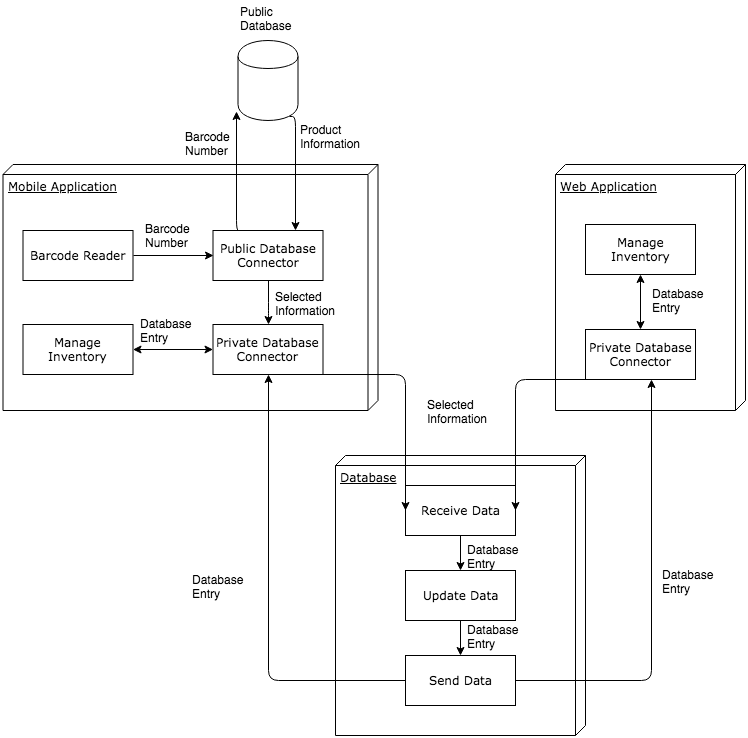

The diagram above was exported from draw.io. Its source (the exported page's mxGraphModel, read from the mxfile embedded in the PNG):
<mxGraphModel dx="1026" dy="466" grid="1" gridSize="10" guides="1" tooltips="1" connect="1" arrows="1" fold="1" page="1" pageScale="1" pageWidth="1100" pageHeight="850" background="#ffffff" math="0" shadow="0">
  <root>
    <mxCell id="0" />
    <mxCell id="1" parent="0" />
    <mxCell id="39150e848f15840c-1" value="Mobile Application" style="verticalAlign=top;align=left;spacingTop=8;spacingLeft=2;spacingRight=12;shape=cube;size=10;direction=south;fontStyle=4;html=1;rounded=0;shadow=0;comic=0;labelBackgroundColor=none;strokeColor=#000000;strokeWidth=1;fillColor=#ffffff;fontFamily=Verdana;fontSize=12;fontColor=#000000;" parent="1" vertex="1">
      <mxGeometry x="107.5" y="194" width="375" height="246" as="geometry" />
    </mxCell>
    <mxCell id="39150e848f15840c-2" value="Web Application" style="verticalAlign=top;align=left;spacingTop=8;spacingLeft=2;spacingRight=12;shape=cube;size=10;direction=south;fontStyle=4;html=1;rounded=0;shadow=0;comic=0;labelBackgroundColor=none;strokeColor=#000000;strokeWidth=1;fillColor=#ffffff;fontFamily=Verdana;fontSize=12;fontColor=#000000;" parent="1" vertex="1">
      <mxGeometry x="660" y="194" width="190" height="246" as="geometry" />
    </mxCell>
    <mxCell id="39150e848f15840c-3" value="Database" style="verticalAlign=top;align=left;spacingTop=8;spacingLeft=2;spacingRight=12;shape=cube;size=10;direction=south;fontStyle=4;html=1;rounded=0;shadow=0;comic=0;labelBackgroundColor=none;strokeColor=#000000;strokeWidth=1;fillColor=#ffffff;fontFamily=Verdana;fontSize=12;fontColor=#000000;" parent="1" vertex="1">
      <mxGeometry x="440" y="485" width="250" height="280" as="geometry" />
    </mxCell>
    <mxCell id="39150e848f15840c-4" value="Barcode Reader" style="html=1;rounded=0;shadow=0;comic=0;labelBackgroundColor=none;strokeColor=#000000;strokeWidth=1;fillColor=#ffffff;fontFamily=Verdana;fontSize=12;fontColor=#000000;align=center;" parent="1" vertex="1">
      <mxGeometry x="127.5" y="260" width="110" height="50" as="geometry" />
    </mxCell>
    <mxCell id="39150e848f15840c-8" value="Manage&lt;br&gt;Inventory" style="html=1;rounded=0;shadow=0;comic=0;labelBackgroundColor=none;strokeColor=#000000;strokeWidth=1;fillColor=#ffffff;fontFamily=Verdana;fontSize=12;fontColor=#000000;align=center;" parent="1" vertex="1">
      <mxGeometry x="690" y="254" width="110" height="50" as="geometry" />
    </mxCell>
    <mxCell id="C6s9LjRX7Vb8EDUsir8y-2" value="Public Database&lt;br&gt;Connector" style="html=1;rounded=0;shadow=0;comic=0;labelBackgroundColor=none;strokeColor=#000000;strokeWidth=1;fillColor=#ffffff;fontFamily=Verdana;fontSize=12;fontColor=#000000;align=center;" vertex="1" parent="1">
      <mxGeometry x="317.5" y="260" width="110" height="50" as="geometry" />
    </mxCell>
    <mxCell id="C6s9LjRX7Vb8EDUsir8y-22" value="" style="edgeStyle=orthogonalEdgeStyle;rounded=0;orthogonalLoop=1;jettySize=auto;html=1;" edge="1" parent="1" source="C6s9LjRX7Vb8EDUsir8y-5" target="C6s9LjRX7Vb8EDUsir8y-18">
      <mxGeometry relative="1" as="geometry" />
    </mxCell>
    <mxCell id="C6s9LjRX7Vb8EDUsir8y-5" value="Update Data" style="html=1;rounded=0;shadow=0;comic=0;labelBackgroundColor=none;strokeColor=#000000;strokeWidth=1;fillColor=#ffffff;fontFamily=Verdana;fontSize=12;fontColor=#000000;align=center;" vertex="1" parent="1">
      <mxGeometry x="510" y="600" width="110" height="50" as="geometry" />
    </mxCell>
    <mxCell id="C6s9LjRX7Vb8EDUsir8y-6" value="Private Database&lt;br&gt;Connector" style="html=1;rounded=0;shadow=0;comic=0;labelBackgroundColor=none;strokeColor=#000000;strokeWidth=1;fillColor=#ffffff;fontFamily=Verdana;fontSize=12;fontColor=#000000;align=center;" vertex="1" parent="1">
      <mxGeometry x="317.5" y="354" width="110" height="50" as="geometry" />
    </mxCell>
    <mxCell id="C6s9LjRX7Vb8EDUsir8y-16" value="" style="shape=cylinder;whiteSpace=wrap;html=1;boundedLbl=1;backgroundOutline=1;" vertex="1" parent="1">
      <mxGeometry x="342.5" y="70" width="60" height="80" as="geometry" />
    </mxCell>
    <mxCell id="C6s9LjRX7Vb8EDUsir8y-17" value="Manage&lt;br&gt;Inventory" style="html=1;rounded=0;shadow=0;comic=0;labelBackgroundColor=none;strokeColor=#000000;strokeWidth=1;fillColor=#ffffff;fontFamily=Verdana;fontSize=12;fontColor=#000000;align=center;" vertex="1" parent="1">
      <mxGeometry x="127.5" y="354" width="110" height="50" as="geometry" />
    </mxCell>
    <mxCell id="C6s9LjRX7Vb8EDUsir8y-18" value="Send Data" style="html=1;rounded=0;shadow=0;comic=0;labelBackgroundColor=none;strokeColor=#000000;strokeWidth=1;fillColor=#ffffff;fontFamily=Verdana;fontSize=12;fontColor=#000000;align=center;" vertex="1" parent="1">
      <mxGeometry x="510" y="685" width="110" height="50" as="geometry" />
    </mxCell>
    <mxCell id="C6s9LjRX7Vb8EDUsir8y-19" value="Private Database&lt;br&gt;Connector" style="html=1;rounded=0;shadow=0;comic=0;labelBackgroundColor=none;strokeColor=#000000;strokeWidth=1;fillColor=#ffffff;fontFamily=Verdana;fontSize=12;fontColor=#000000;align=center;" vertex="1" parent="1">
      <mxGeometry x="690" y="359" width="110" height="50" as="geometry" />
    </mxCell>
    <mxCell id="C6s9LjRX7Vb8EDUsir8y-24" value="" style="edgeStyle=orthogonalEdgeStyle;rounded=0;orthogonalLoop=1;jettySize=auto;html=1;" edge="1" parent="1" source="C6s9LjRX7Vb8EDUsir8y-21" target="C6s9LjRX7Vb8EDUsir8y-5">
      <mxGeometry relative="1" as="geometry" />
    </mxCell>
    <mxCell id="C6s9LjRX7Vb8EDUsir8y-21" value="Receive Data" style="html=1;rounded=0;shadow=0;comic=0;labelBackgroundColor=none;strokeColor=#000000;strokeWidth=1;fillColor=#ffffff;fontFamily=Verdana;fontSize=12;fontColor=#000000;align=center;" vertex="1" parent="1">
      <mxGeometry x="510" y="515" width="110" height="50" as="geometry" />
    </mxCell>
    <mxCell id="C6s9LjRX7Vb8EDUsir8y-27" value="" style="edgeStyle=segmentEdgeStyle;endArrow=classic;html=1;exitX=0.5;exitY=1;exitDx=0;exitDy=0;entryX=0;entryY=0.5;entryDx=0;entryDy=0;" edge="1" parent="1" source="C6s9LjRX7Vb8EDUsir8y-6" target="C6s9LjRX7Vb8EDUsir8y-21">
      <mxGeometry width="50" height="50" relative="1" as="geometry">
        <mxPoint x="310" y="515" as="sourcePoint" />
        <mxPoint x="360" y="465" as="targetPoint" />
        <Array as="points">
          <mxPoint x="510" y="404" />
        </Array>
      </mxGeometry>
    </mxCell>
    <mxCell id="C6s9LjRX7Vb8EDUsir8y-28" value="" style="edgeStyle=segmentEdgeStyle;endArrow=classic;html=1;exitX=0.5;exitY=1;exitDx=0;exitDy=0;entryX=1;entryY=0.5;entryDx=0;entryDy=0;" edge="1" parent="1" source="C6s9LjRX7Vb8EDUsir8y-19" target="C6s9LjRX7Vb8EDUsir8y-21">
      <mxGeometry width="50" height="50" relative="1" as="geometry">
        <mxPoint x="755" y="515" as="sourcePoint" />
        <mxPoint x="805" y="465" as="targetPoint" />
        <Array as="points">
          <mxPoint x="620" y="409" />
        </Array>
      </mxGeometry>
    </mxCell>
    <mxCell id="C6s9LjRX7Vb8EDUsir8y-30" value="" style="edgeStyle=segmentEdgeStyle;endArrow=classic;html=1;exitX=0;exitY=0.5;exitDx=0;exitDy=0;entryX=0.5;entryY=1;entryDx=0;entryDy=0;" edge="1" parent="1" source="C6s9LjRX7Vb8EDUsir8y-18" target="C6s9LjRX7Vb8EDUsir8y-6">
      <mxGeometry width="50" height="50" relative="1" as="geometry">
        <mxPoint x="317.5" y="700" as="sourcePoint" />
        <mxPoint x="367.5" y="650" as="targetPoint" />
      </mxGeometry>
    </mxCell>
    <mxCell id="C6s9LjRX7Vb8EDUsir8y-31" value="" style="edgeStyle=segmentEdgeStyle;endArrow=classic;html=1;exitX=1;exitY=0.5;exitDx=0;exitDy=0;entryX=0.6;entryY=1;entryDx=0;entryDy=0;entryPerimeter=0;" edge="1" parent="1" source="C6s9LjRX7Vb8EDUsir8y-18" target="C6s9LjRX7Vb8EDUsir8y-19">
      <mxGeometry width="50" height="50" relative="1" as="geometry">
        <mxPoint x="730" y="590" as="sourcePoint" />
        <mxPoint x="780" y="540" as="targetPoint" />
      </mxGeometry>
    </mxCell>
    <mxCell id="C6s9LjRX7Vb8EDUsir8y-35" value="" style="endArrow=classic;startArrow=classic;html=1;entryX=0.5;entryY=1;entryDx=0;entryDy=0;exitX=0.5;exitY=0;exitDx=0;exitDy=0;" edge="1" parent="1" source="C6s9LjRX7Vb8EDUsir8y-19" target="39150e848f15840c-8">
      <mxGeometry width="50" height="50" relative="1" as="geometry">
        <mxPoint x="880" y="349" as="sourcePoint" />
        <mxPoint x="930" y="299" as="targetPoint" />
      </mxGeometry>
    </mxCell>
    <mxCell id="C6s9LjRX7Vb8EDUsir8y-36" value="" style="edgeStyle=segmentEdgeStyle;endArrow=classic;html=1;entryX=0;entryY=0.5;entryDx=0;entryDy=0;exitX=1;exitY=0.5;exitDx=0;exitDy=0;" edge="1" parent="1" source="39150e848f15840c-4" target="C6s9LjRX7Vb8EDUsir8y-2">
      <mxGeometry width="50" height="50" relative="1" as="geometry">
        <mxPoint x="20" y="310" as="sourcePoint" />
        <mxPoint x="70" y="260" as="targetPoint" />
      </mxGeometry>
    </mxCell>
    <mxCell id="C6s9LjRX7Vb8EDUsir8y-37" value="Public&lt;br&gt;Database" style="text;html=1;resizable=0;points=[];autosize=1;align=left;verticalAlign=top;spacingTop=-4;" vertex="1" parent="1">
      <mxGeometry x="342.5" y="32" width="70" height="30" as="geometry" />
    </mxCell>
    <mxCell id="C6s9LjRX7Vb8EDUsir8y-38" value="" style="edgeStyle=segmentEdgeStyle;endArrow=classic;html=1;exitX=0.25;exitY=0;exitDx=0;exitDy=0;entryX=-0.025;entryY=0.888;entryDx=0;entryDy=0;entryPerimeter=0;" edge="1" parent="1" source="C6s9LjRX7Vb8EDUsir8y-2" target="C6s9LjRX7Vb8EDUsir8y-16">
      <mxGeometry width="50" height="50" relative="1" as="geometry">
        <mxPoint x="230" y="135" as="sourcePoint" />
        <mxPoint x="280" y="85" as="targetPoint" />
      </mxGeometry>
    </mxCell>
    <mxCell id="C6s9LjRX7Vb8EDUsir8y-39" value="" style="edgeStyle=segmentEdgeStyle;endArrow=classic;html=1;exitX=0.85;exitY=0.95;exitDx=0;exitDy=0;exitPerimeter=0;entryX=0.75;entryY=0;entryDx=0;entryDy=0;" edge="1" parent="1" source="C6s9LjRX7Vb8EDUsir8y-16" target="C6s9LjRX7Vb8EDUsir8y-2">
      <mxGeometry width="50" height="50" relative="1" as="geometry">
        <mxPoint x="470" y="160" as="sourcePoint" />
        <mxPoint x="520" y="110" as="targetPoint" />
      </mxGeometry>
    </mxCell>
    <mxCell id="C6s9LjRX7Vb8EDUsir8y-42" value="" style="edgeStyle=segmentEdgeStyle;endArrow=classic;html=1;exitX=0.5;exitY=1;exitDx=0;exitDy=0;entryX=0.5;entryY=0;entryDx=0;entryDy=0;" edge="1" parent="1" source="C6s9LjRX7Vb8EDUsir8y-2" target="C6s9LjRX7Vb8EDUsir8y-6">
      <mxGeometry width="50" height="50" relative="1" as="geometry">
        <mxPoint x="534.5" y="342" as="sourcePoint" />
        <mxPoint x="584.5" y="292" as="targetPoint" />
        <Array as="points">
          <mxPoint x="373" y="342" />
          <mxPoint x="373" y="342" />
        </Array>
      </mxGeometry>
    </mxCell>
    <mxCell id="C6s9LjRX7Vb8EDUsir8y-43" value="" style="endArrow=classic;startArrow=classic;html=1;entryX=0;entryY=0.5;entryDx=0;entryDy=0;exitX=1;exitY=0.5;exitDx=0;exitDy=0;" edge="1" parent="1" source="C6s9LjRX7Vb8EDUsir8y-17" target="C6s9LjRX7Vb8EDUsir8y-6">
      <mxGeometry width="50" height="50" relative="1" as="geometry">
        <mxPoint x="245" y="520" as="sourcePoint" />
        <mxPoint x="295" y="470" as="targetPoint" />
      </mxGeometry>
    </mxCell>
    <mxCell id="C6s9LjRX7Vb8EDUsir8y-44" value="Barcode&lt;br&gt;Number" style="text;html=1;resizable=0;points=[];autosize=1;align=left;verticalAlign=top;spacingTop=-4;" vertex="1" parent="1">
      <mxGeometry x="287.5" y="157" width="60" height="30" as="geometry" />
    </mxCell>
    <mxCell id="C6s9LjRX7Vb8EDUsir8y-45" value="Barcode&lt;br&gt;Number" style="text;html=1;resizable=0;points=[];autosize=1;align=left;verticalAlign=top;spacingTop=-4;" vertex="1" parent="1">
      <mxGeometry x="247.5" y="249" width="60" height="30" as="geometry" />
    </mxCell>
    <mxCell id="C6s9LjRX7Vb8EDUsir8y-46" value="Product&lt;br&gt;Information" style="text;html=1;resizable=0;points=[];autosize=1;align=left;verticalAlign=top;spacingTop=-4;" vertex="1" parent="1">
      <mxGeometry x="402.5" y="150" width="80" height="30" as="geometry" />
    </mxCell>
    <mxCell id="C6s9LjRX7Vb8EDUsir8y-47" value="Selected&lt;br&gt;Information" style="text;html=1;resizable=0;points=[];autosize=1;align=left;verticalAlign=top;spacingTop=-4;" vertex="1" parent="1">
      <mxGeometry x="377.5" y="317" width="80" height="30" as="geometry" />
    </mxCell>
    <mxCell id="C6s9LjRX7Vb8EDUsir8y-49" value="Selected&lt;br&gt;Information" style="text;html=1;resizable=0;points=[];autosize=1;align=left;verticalAlign=top;spacingTop=-4;" vertex="1" parent="1">
      <mxGeometry x="530" y="425" width="80" height="30" as="geometry" />
    </mxCell>
    <mxCell id="C6s9LjRX7Vb8EDUsir8y-50" value="Database&lt;br&gt;Entry" style="text;html=1;resizable=0;points=[];autosize=1;align=left;verticalAlign=top;spacingTop=-4;" vertex="1" parent="1">
      <mxGeometry x="765" y="595" width="70" height="30" as="geometry" />
    </mxCell>
    <mxCell id="C6s9LjRX7Vb8EDUsir8y-51" value="Database&lt;br&gt;Entry" style="text;html=1;resizable=0;points=[];autosize=1;align=left;verticalAlign=top;spacingTop=-4;" vertex="1" parent="1">
      <mxGeometry x="570" y="570" width="70" height="30" as="geometry" />
    </mxCell>
    <mxCell id="C6s9LjRX7Vb8EDUsir8y-52" value="Database&lt;br&gt;Entry" style="text;html=1;resizable=0;points=[];autosize=1;align=left;verticalAlign=top;spacingTop=-4;" vertex="1" parent="1">
      <mxGeometry x="570" y="650" width="70" height="30" as="geometry" />
    </mxCell>
    <mxCell id="C6s9LjRX7Vb8EDUsir8y-53" value="Database&lt;br&gt;Entry" style="text;html=1;resizable=0;points=[];autosize=1;align=left;verticalAlign=top;spacingTop=-4;" vertex="1" parent="1">
      <mxGeometry x="295" y="600" width="70" height="30" as="geometry" />
    </mxCell>
    <mxCell id="C6s9LjRX7Vb8EDUsir8y-54" value="Database&lt;br&gt;Entry" style="text;html=1;resizable=0;points=[];autosize=1;align=left;verticalAlign=top;spacingTop=-4;" vertex="1" parent="1">
      <mxGeometry x="755" y="314" width="70" height="30" as="geometry" />
    </mxCell>
    <mxCell id="C6s9LjRX7Vb8EDUsir8y-55" value="Database&lt;br&gt;Entry" style="text;html=1;resizable=0;points=[];autosize=1;align=left;verticalAlign=top;spacingTop=-4;" vertex="1" parent="1">
      <mxGeometry x="242.5" y="344" width="70" height="30" as="geometry" />
    </mxCell>
  </root>
</mxGraphModel>